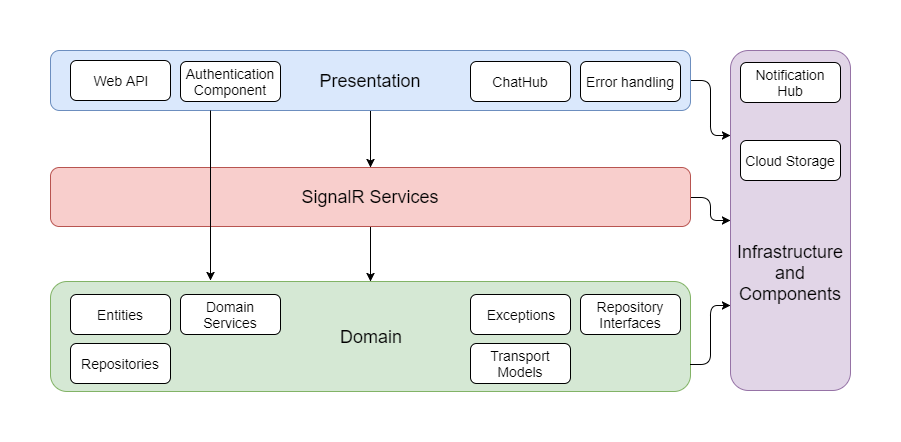

The diagram above was exported from draw.io. Its source (the exported page's mxGraphModel, read from the mxfile embedded in the PNG):
<mxGraphModel dx="1394" dy="801" grid="1" gridSize="10" guides="1" tooltips="1" connect="1" arrows="1" fold="1" page="1" pageScale="1" pageWidth="850" pageHeight="1100" math="0" shadow="0">
  <root>
    <mxCell id="Z0vUBrzsYCJichL4MOuz-0" />
    <mxCell id="Z0vUBrzsYCJichL4MOuz-1" parent="Z0vUBrzsYCJichL4MOuz-0" />
    <mxCell id="Z0vUBrzsYCJichL4MOuz-71" style="edgeStyle=orthogonalEdgeStyle;rounded=1;orthogonalLoop=1;jettySize=auto;html=1;exitX=0.5;exitY=1;exitDx=0;exitDy=0;entryX=0.5;entryY=0;entryDx=0;entryDy=0;" edge="1" parent="Z0vUBrzsYCJichL4MOuz-1" source="Z0vUBrzsYCJichL4MOuz-43" target="Z0vUBrzsYCJichL4MOuz-53">
      <mxGeometry relative="1" as="geometry" />
    </mxCell>
    <mxCell id="Z0vUBrzsYCJichL4MOuz-83" style="edgeStyle=orthogonalEdgeStyle;rounded=1;orthogonalLoop=1;jettySize=auto;html=1;exitX=1;exitY=0.5;exitDx=0;exitDy=0;entryX=0;entryY=0.25;entryDx=0;entryDy=0;" edge="1" parent="Z0vUBrzsYCJichL4MOuz-1" source="Z0vUBrzsYCJichL4MOuz-43" target="Z0vUBrzsYCJichL4MOuz-64">
      <mxGeometry relative="1" as="geometry" />
    </mxCell>
    <mxCell id="Z0vUBrzsYCJichL4MOuz-43" value="&lt;font style=&quot;font-size: 18px&quot;&gt;Presentation&lt;/font&gt;" style="rounded=1;whiteSpace=wrap;html=1;fillColor=#dae8fc;strokeColor=#6c8ebf;" vertex="1" parent="Z0vUBrzsYCJichL4MOuz-1">
      <mxGeometry x="80" y="760" width="640" height="60" as="geometry" />
    </mxCell>
    <mxCell id="Z0vUBrzsYCJichL4MOuz-44" value="&lt;span style=&quot;font-size: 14px&quot;&gt;Web API&lt;br&gt;&lt;/span&gt;" style="rounded=1;whiteSpace=wrap;html=1;" vertex="1" parent="Z0vUBrzsYCJichL4MOuz-1">
      <mxGeometry x="100" y="770" width="100" height="40" as="geometry" />
    </mxCell>
    <mxCell id="Z0vUBrzsYCJichL4MOuz-45" value="&lt;span style=&quot;font-size: 14px&quot;&gt;Authentication Component&lt;br&gt;&lt;/span&gt;" style="rounded=1;whiteSpace=wrap;html=1;" vertex="1" parent="Z0vUBrzsYCJichL4MOuz-1">
      <mxGeometry x="210" y="771" width="100" height="40" as="geometry" />
    </mxCell>
    <mxCell id="Z0vUBrzsYCJichL4MOuz-46" value="&lt;span style=&quot;font-size: 14px&quot;&gt;Error handling&lt;br&gt;&lt;/span&gt;" style="rounded=1;whiteSpace=wrap;html=1;" vertex="1" parent="Z0vUBrzsYCJichL4MOuz-1">
      <mxGeometry x="610" y="771" width="100" height="40" as="geometry" />
    </mxCell>
    <mxCell id="Z0vUBrzsYCJichL4MOuz-47" value="&lt;span style=&quot;font-size: 14px&quot;&gt;ChatHub&lt;br&gt;&lt;/span&gt;" style="rounded=1;whiteSpace=wrap;html=1;" vertex="1" parent="Z0vUBrzsYCJichL4MOuz-1">
      <mxGeometry x="500" y="771" width="100" height="40" as="geometry" />
    </mxCell>
    <mxCell id="Z0vUBrzsYCJichL4MOuz-48" value="" style="group" vertex="1" connectable="0" parent="Z0vUBrzsYCJichL4MOuz-1">
      <mxGeometry x="80" y="991" width="640" height="110" as="geometry" />
    </mxCell>
    <mxCell id="Z0vUBrzsYCJichL4MOuz-49" value="&lt;font style=&quot;font-size: 18px&quot;&gt;Domain&lt;/font&gt;" style="rounded=1;whiteSpace=wrap;html=1;fillColor=#d5e8d4;strokeColor=#82b366;" vertex="1" parent="Z0vUBrzsYCJichL4MOuz-48">
      <mxGeometry width="640" height="110" as="geometry" />
    </mxCell>
    <mxCell id="Z0vUBrzsYCJichL4MOuz-50" value="&lt;font style=&quot;font-size: 14px&quot;&gt;Entities&lt;/font&gt;" style="rounded=1;whiteSpace=wrap;html=1;" vertex="1" parent="Z0vUBrzsYCJichL4MOuz-48">
      <mxGeometry x="20" y="13" width="100" height="40" as="geometry" />
    </mxCell>
    <mxCell id="Z0vUBrzsYCJichL4MOuz-52" value="&lt;font style=&quot;font-size: 14px&quot;&gt;Domain Services&lt;/font&gt;" style="rounded=1;whiteSpace=wrap;html=1;" vertex="1" parent="Z0vUBrzsYCJichL4MOuz-48">
      <mxGeometry x="130" y="13" width="100" height="40" as="geometry" />
    </mxCell>
    <mxCell id="Z0vUBrzsYCJichL4MOuz-51" value="&lt;font style=&quot;font-size: 14px&quot;&gt;Repository Interfaces&lt;/font&gt;" style="rounded=1;whiteSpace=wrap;html=1;" vertex="1" parent="Z0vUBrzsYCJichL4MOuz-48">
      <mxGeometry x="530" y="13" width="100" height="40" as="geometry" />
    </mxCell>
    <mxCell id="Z0vUBrzsYCJichL4MOuz-61" value="&lt;font style=&quot;font-size: 14px&quot;&gt;Repositories&lt;/font&gt;" style="rounded=1;whiteSpace=wrap;html=1;" vertex="1" parent="Z0vUBrzsYCJichL4MOuz-48">
      <mxGeometry x="20" y="62" width="100" height="40" as="geometry" />
    </mxCell>
    <mxCell id="Z0vUBrzsYCJichL4MOuz-55" value="&lt;span style=&quot;font-size: 14px&quot;&gt;Exceptions&lt;br&gt;&lt;/span&gt;" style="rounded=1;whiteSpace=wrap;html=1;" vertex="1" parent="Z0vUBrzsYCJichL4MOuz-48">
      <mxGeometry x="420" y="13" width="100" height="40" as="geometry" />
    </mxCell>
    <mxCell id="Z0vUBrzsYCJichL4MOuz-58" value="&lt;span style=&quot;font-size: 14px&quot;&gt;Transport Models&lt;br&gt;&lt;/span&gt;" style="rounded=1;whiteSpace=wrap;html=1;" vertex="1" parent="Z0vUBrzsYCJichL4MOuz-48">
      <mxGeometry x="420" y="62" width="100" height="40" as="geometry" />
    </mxCell>
    <mxCell id="Z0vUBrzsYCJichL4MOuz-77" style="edgeStyle=orthogonalEdgeStyle;rounded=1;orthogonalLoop=1;jettySize=auto;html=1;exitX=0.5;exitY=1;exitDx=0;exitDy=0;entryX=0.5;entryY=0;entryDx=0;entryDy=0;" edge="1" parent="Z0vUBrzsYCJichL4MOuz-1" source="Z0vUBrzsYCJichL4MOuz-53" target="Z0vUBrzsYCJichL4MOuz-49">
      <mxGeometry relative="1" as="geometry" />
    </mxCell>
    <mxCell id="Z0vUBrzsYCJichL4MOuz-78" style="edgeStyle=orthogonalEdgeStyle;rounded=1;orthogonalLoop=1;jettySize=auto;html=1;entryX=0;entryY=0.5;entryDx=0;entryDy=0;" edge="1" parent="Z0vUBrzsYCJichL4MOuz-1" source="Z0vUBrzsYCJichL4MOuz-53" target="Z0vUBrzsYCJichL4MOuz-64">
      <mxGeometry relative="1" as="geometry" />
    </mxCell>
    <mxCell id="Z0vUBrzsYCJichL4MOuz-53" value="&lt;font style=&quot;font-size: 18px&quot;&gt;SignalR Services&lt;/font&gt;" style="rounded=1;whiteSpace=wrap;html=1;fillColor=#f8cecc;strokeColor=#b85450;" vertex="1" parent="Z0vUBrzsYCJichL4MOuz-1">
      <mxGeometry x="80" y="877" width="640" height="59" as="geometry" />
    </mxCell>
    <mxCell id="Z0vUBrzsYCJichL4MOuz-63" value="" style="group" vertex="1" connectable="0" parent="Z0vUBrzsYCJichL4MOuz-1">
      <mxGeometry x="760" y="760" width="120" height="340" as="geometry" />
    </mxCell>
    <mxCell id="Z0vUBrzsYCJichL4MOuz-64" value="&lt;font style=&quot;font-size: 18px&quot;&gt;&lt;br&gt;&lt;br&gt;&lt;br&gt;&lt;br&gt;&lt;br&gt;Infrastructure and Components&lt;/font&gt;" style="rounded=1;whiteSpace=wrap;html=1;fillColor=#e1d5e7;strokeColor=#9673a6;" vertex="1" parent="Z0vUBrzsYCJichL4MOuz-63">
      <mxGeometry width="119.99999999999997" height="339.99999999999994" as="geometry" />
    </mxCell>
    <mxCell id="Z0vUBrzsYCJichL4MOuz-80" value="&lt;span&gt;&lt;font style=&quot;font-size: 14px&quot;&gt;Notification Hub&lt;/font&gt;&lt;/span&gt;&lt;span&gt;&lt;br&gt;&lt;/span&gt;" style="rounded=1;whiteSpace=wrap;html=1;" vertex="1" parent="Z0vUBrzsYCJichL4MOuz-63">
      <mxGeometry x="10" y="12" width="100" height="40" as="geometry" />
    </mxCell>
    <mxCell id="Z0vUBrzsYCJichL4MOuz-81" value="&lt;span&gt;&lt;font style=&quot;font-size: 14px&quot;&gt;Cloud Storage&lt;/font&gt;&lt;/span&gt;&lt;span&gt;&lt;br&gt;&lt;/span&gt;" style="rounded=1;whiteSpace=wrap;html=1;" vertex="1" parent="Z0vUBrzsYCJichL4MOuz-63">
      <mxGeometry x="10" y="90" width="100" height="40" as="geometry" />
    </mxCell>
    <mxCell id="Z0vUBrzsYCJichL4MOuz-79" style="edgeStyle=orthogonalEdgeStyle;rounded=1;orthogonalLoop=1;jettySize=auto;html=1;exitX=1;exitY=0.75;exitDx=0;exitDy=0;entryX=0;entryY=0.75;entryDx=0;entryDy=0;" edge="1" parent="Z0vUBrzsYCJichL4MOuz-1" source="Z0vUBrzsYCJichL4MOuz-49" target="Z0vUBrzsYCJichL4MOuz-64">
      <mxGeometry relative="1" as="geometry" />
    </mxCell>
    <mxCell id="Z0vUBrzsYCJichL4MOuz-82" style="edgeStyle=orthogonalEdgeStyle;rounded=1;orthogonalLoop=1;jettySize=auto;html=1;exitX=0.25;exitY=1;exitDx=0;exitDy=0;" edge="1" parent="Z0vUBrzsYCJichL4MOuz-1" source="Z0vUBrzsYCJichL4MOuz-43">
      <mxGeometry relative="1" as="geometry">
        <mxPoint x="240" y="990" as="targetPoint" />
      </mxGeometry>
    </mxCell>
  </root>
</mxGraphModel>